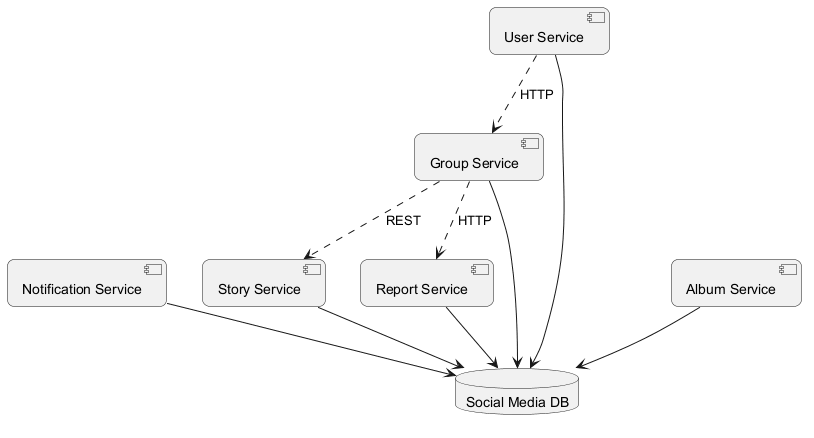

The diagram above was rendered by PlantUML. Its source (embedded in the PNG):
@startuml
skinparam backgroundColor #FFFFFF
skinparam roundCorner 15
component "Story Service" as C_StoryService
component "Notification Service" as C_NotificationService
component "Report Service" as C_ReportService
component "User Service" as C_UserService
component "Group Service" as C_GroupService
component "Album Service" as C_AlbumService
database "Social Media DB" as DB_social_media
C_StoryService --> DB_social_media
C_NotificationService --> DB_social_media
C_ReportService --> DB_social_media
C_UserService --> DB_social_media
C_GroupService --> DB_social_media
C_AlbumService --> DB_social_media
C_UserService ..> C_GroupService : HTTP
C_GroupService ..> C_StoryService : REST
C_GroupService ..> C_ReportService : HTTP
@enduml